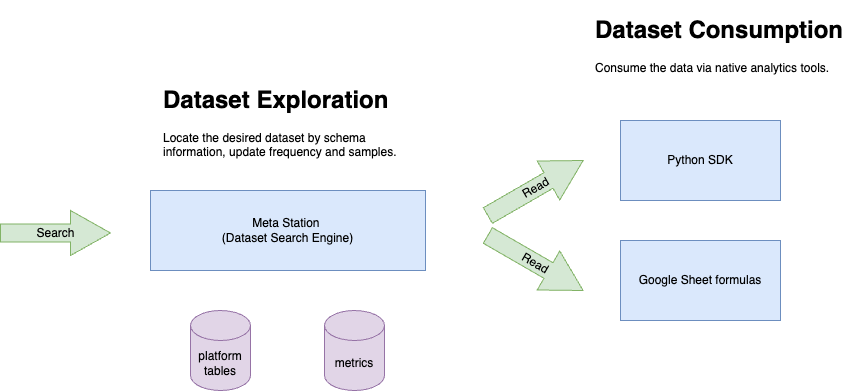

The diagram above was exported from draw.io. Its source (the exported page's mxGraphModel, read from the mxfile embedded in the PNG):
<mxGraphModel dx="1186" dy="796" grid="1" gridSize="10" guides="1" tooltips="1" connect="1" arrows="1" fold="1" page="1" pageScale="1" pageWidth="827" pageHeight="1169" math="0" shadow="0">
  <root>
    <mxCell id="0" />
    <mxCell id="1" parent="0" />
    <mxCell id="oM8pkSgek0unM7qLPr0m-1" value="Meta Station &lt;br&gt;(Dataset Search Engine)" style="rounded=0;whiteSpace=wrap;html=1;fillColor=#dae8fc;strokeColor=#6c8ebf;" vertex="1" parent="1">
      <mxGeometry x="240" y="190" width="275" height="80" as="geometry" />
    </mxCell>
    <mxCell id="oM8pkSgek0unM7qLPr0m-2" value="platform tables" style="shape=cylinder3;whiteSpace=wrap;html=1;boundedLbl=1;backgroundOutline=1;size=15;fillColor=#e1d5e7;strokeColor=#9673a6;" vertex="1" parent="1">
      <mxGeometry x="280" y="310" width="60" height="80" as="geometry" />
    </mxCell>
    <mxCell id="oM8pkSgek0unM7qLPr0m-3" value="metrics" style="shape=cylinder3;whiteSpace=wrap;html=1;boundedLbl=1;backgroundOutline=1;size=15;fillColor=#e1d5e7;strokeColor=#9673a6;" vertex="1" parent="1">
      <mxGeometry x="414" y="310" width="60" height="80" as="geometry" />
    </mxCell>
    <mxCell id="oM8pkSgek0unM7qLPr0m-4" value="Search" style="html=1;shadow=0;dashed=0;align=center;verticalAlign=middle;shape=mxgraph.arrows2.arrow;dy=0.6;dx=40;notch=0;fillColor=#d5e8d4;strokeColor=#82b366;" vertex="1" parent="1">
      <mxGeometry x="90" y="210" width="110" height="45" as="geometry" />
    </mxCell>
    <mxCell id="oM8pkSgek0unM7qLPr0m-5" value="&lt;h1&gt;Dataset Exploration&lt;/h1&gt;&lt;p&gt;Locate the desired dataset by schema information, update frequency and samples.&lt;/p&gt;" style="text;html=1;strokeColor=none;fillColor=none;spacing=5;spacingTop=-20;whiteSpace=wrap;overflow=hidden;rounded=0;" vertex="1" parent="1">
      <mxGeometry x="247.5" y="80" width="260" height="80" as="geometry" />
    </mxCell>
    <mxCell id="oM8pkSgek0unM7qLPr0m-6" value="Read" style="html=1;shadow=0;dashed=0;align=center;verticalAlign=middle;shape=mxgraph.arrows2.arrow;dy=0.6;dx=40;notch=0;fillColor=#d5e8d4;strokeColor=#82b366;rotation=-30;" vertex="1" parent="1">
      <mxGeometry x="570" y="165" width="110" height="45" as="geometry" />
    </mxCell>
    <mxCell id="oM8pkSgek0unM7qLPr0m-7" value="Python SDK" style="rounded=0;whiteSpace=wrap;html=1;fillColor=#dae8fc;strokeColor=#6c8ebf;" vertex="1" parent="1">
      <mxGeometry x="710" y="120" width="160" height="80" as="geometry" />
    </mxCell>
    <mxCell id="oM8pkSgek0unM7qLPr0m-8" value="Read" style="html=1;shadow=0;dashed=0;align=center;verticalAlign=middle;shape=mxgraph.arrows2.arrow;dy=0.6;dx=40;notch=0;fillColor=#d5e8d4;strokeColor=#82b366;rotation=30;" vertex="1" parent="1">
      <mxGeometry x="570" y="240" width="110" height="45" as="geometry" />
    </mxCell>
    <mxCell id="oM8pkSgek0unM7qLPr0m-9" value="Google Sheet formulas" style="rounded=0;whiteSpace=wrap;html=1;fillColor=#dae8fc;strokeColor=#6c8ebf;" vertex="1" parent="1">
      <mxGeometry x="710" y="240" width="160" height="80" as="geometry" />
    </mxCell>
    <mxCell id="oM8pkSgek0unM7qLPr0m-10" value="&lt;h1&gt;Dataset Consumption&lt;/h1&gt;&lt;p&gt;Consume the data via native analytics tools.&lt;/p&gt;" style="text;html=1;strokeColor=none;fillColor=none;spacing=5;spacingTop=-20;whiteSpace=wrap;overflow=hidden;rounded=0;" vertex="1" parent="1">
      <mxGeometry x="680" y="10" width="260" height="80" as="geometry" />
    </mxCell>
  </root>
</mxGraphModel>